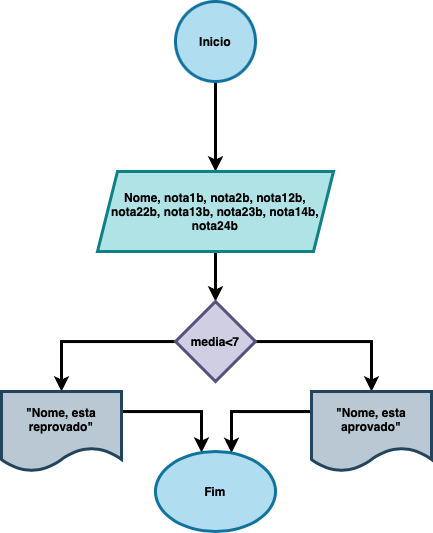

The diagram above was exported from draw.io. Its source (the exported page's mxGraphModel, read from the mxfile embedded in the PNG):
<mxGraphModel dx="1122" dy="627" grid="1" gridSize="10" guides="1" tooltips="1" connect="1" arrows="1" fold="1" page="1" pageScale="1" pageWidth="827" pageHeight="1169" math="0" shadow="0">
  <root>
    <mxCell id="0" />
    <mxCell id="1" parent="0" />
    <mxCell id="YFztM4BEIEYdHLUaGDGK-3" value="" style="edgeStyle=orthogonalEdgeStyle;rounded=0;orthogonalLoop=1;jettySize=auto;html=1;strokeWidth=3;fontStyle=1" edge="1" parent="1" source="YFztM4BEIEYdHLUaGDGK-1" target="YFztM4BEIEYdHLUaGDGK-2">
      <mxGeometry relative="1" as="geometry" />
    </mxCell>
    <mxCell id="YFztM4BEIEYdHLUaGDGK-1" value="Inicio" style="ellipse;whiteSpace=wrap;html=1;aspect=fixed;strokeWidth=3;fontStyle=1;fillColor=#b1ddf0;strokeColor=#10739e;" vertex="1" parent="1">
      <mxGeometry x="374" y="10" width="80" height="80" as="geometry" />
    </mxCell>
    <mxCell id="YFztM4BEIEYdHLUaGDGK-5" value="" style="edgeStyle=orthogonalEdgeStyle;rounded=0;orthogonalLoop=1;jettySize=auto;html=1;strokeWidth=3;fontStyle=1" edge="1" parent="1" source="YFztM4BEIEYdHLUaGDGK-2" target="YFztM4BEIEYdHLUaGDGK-4">
      <mxGeometry relative="1" as="geometry" />
    </mxCell>
    <mxCell id="YFztM4BEIEYdHLUaGDGK-2" value="Nome, nota1b, nota2b, nota12b, nota22b, nota13b, nota23b, nota14b, nota24b" style="shape=parallelogram;perimeter=parallelogramPerimeter;whiteSpace=wrap;html=1;fixedSize=1;strokeWidth=3;fontStyle=1;fillColor=#b0e3e6;strokeColor=#0e8088;fontSize=12;" vertex="1" parent="1">
      <mxGeometry x="296" y="180" width="236" height="80" as="geometry" />
    </mxCell>
    <mxCell id="YFztM4BEIEYdHLUaGDGK-7" value="" style="edgeStyle=orthogonalEdgeStyle;rounded=0;orthogonalLoop=1;jettySize=auto;html=1;strokeWidth=3;fontStyle=1" edge="1" parent="1" source="YFztM4BEIEYdHLUaGDGK-4" target="YFztM4BEIEYdHLUaGDGK-6">
      <mxGeometry relative="1" as="geometry" />
    </mxCell>
    <mxCell id="YFztM4BEIEYdHLUaGDGK-9" value="" style="edgeStyle=orthogonalEdgeStyle;rounded=0;orthogonalLoop=1;jettySize=auto;html=1;strokeWidth=3;fontStyle=1" edge="1" parent="1" source="YFztM4BEIEYdHLUaGDGK-4" target="YFztM4BEIEYdHLUaGDGK-8">
      <mxGeometry relative="1" as="geometry" />
    </mxCell>
    <mxCell id="YFztM4BEIEYdHLUaGDGK-4" value="media&amp;lt;7" style="rhombus;whiteSpace=wrap;html=1;strokeWidth=3;fontStyle=1;fillColor=#d0cee2;strokeColor=#56517e;" vertex="1" parent="1">
      <mxGeometry x="374" y="310" width="80" height="80" as="geometry" />
    </mxCell>
    <mxCell id="YFztM4BEIEYdHLUaGDGK-11" value="" style="edgeStyle=orthogonalEdgeStyle;rounded=0;orthogonalLoop=1;jettySize=auto;html=1;strokeWidth=3;fontStyle=1" edge="1" parent="1" source="YFztM4BEIEYdHLUaGDGK-6" target="YFztM4BEIEYdHLUaGDGK-10">
      <mxGeometry relative="1" as="geometry">
        <Array as="points">
          <mxPoint x="400" y="420" />
        </Array>
      </mxGeometry>
    </mxCell>
    <mxCell id="YFztM4BEIEYdHLUaGDGK-6" value="&quot;Nome, esta reprovado&quot;" style="shape=document;whiteSpace=wrap;html=1;boundedLbl=1;strokeWidth=3;fontStyle=1;fillColor=#bac8d3;strokeColor=#23445d;" vertex="1" parent="1">
      <mxGeometry x="200" y="400" width="120" height="80" as="geometry" />
    </mxCell>
    <mxCell id="YFztM4BEIEYdHLUaGDGK-12" value="" style="edgeStyle=orthogonalEdgeStyle;rounded=0;orthogonalLoop=1;jettySize=auto;html=1;strokeWidth=3;fontStyle=1" edge="1" parent="1" source="YFztM4BEIEYdHLUaGDGK-8" target="YFztM4BEIEYdHLUaGDGK-10">
      <mxGeometry relative="1" as="geometry">
        <Array as="points">
          <mxPoint x="430" y="420" />
        </Array>
      </mxGeometry>
    </mxCell>
    <mxCell id="YFztM4BEIEYdHLUaGDGK-8" value="&quot;Nome, esta aprovado&quot;" style="shape=document;whiteSpace=wrap;html=1;boundedLbl=1;strokeWidth=3;fontStyle=1;fillColor=#bac8d3;strokeColor=#23445d;" vertex="1" parent="1">
      <mxGeometry x="510" y="400" width="120" height="80" as="geometry" />
    </mxCell>
    <mxCell id="YFztM4BEIEYdHLUaGDGK-10" value="Fim" style="ellipse;whiteSpace=wrap;html=1;strokeWidth=3;fontStyle=1;fillColor=#b1ddf0;strokeColor=#10739e;" vertex="1" parent="1">
      <mxGeometry x="354" y="460" width="120" height="80" as="geometry" />
    </mxCell>
  </root>
</mxGraphModel>